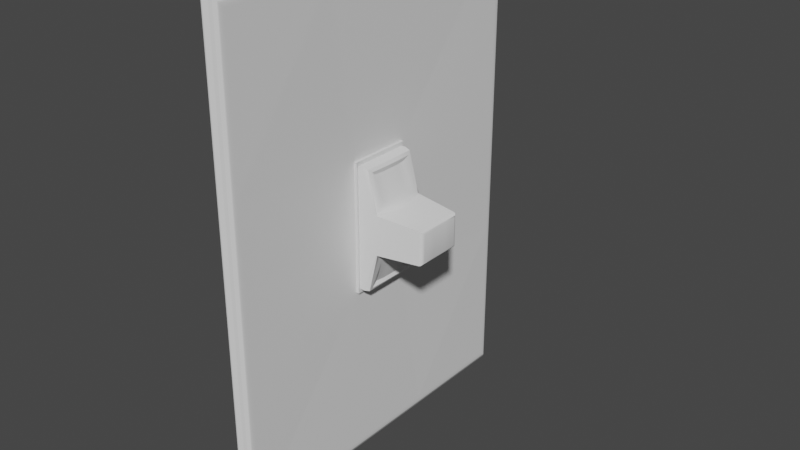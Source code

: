 # Source: LightSwitch.blend  (saved by Blender 3.4.6; exported with 4.5.12 LTS)
import bpy
from mathutils import Matrix  # noqa: F401  (used for matrix-valued properties, if any)

bpy.ops.wm.read_factory_settings(use_empty=True)
scene = bpy.context.scene
scene.name = 'Scene'

# ---- collections
col_collection = bpy.data.collections.new('Collection'); scene.collection.children.link(col_collection)

# ---- materials (node trees are filled in below, after node groups)
mat_material = bpy.data.materials.new('Material')
mat_material.alpha_threshold = 0.0
mat_material.use_transparent_shadow = False
mat_material.roughness = 0.5
mat_material.line_color = (0.0, 0.0, 0.0, 1.0)

# ---- node groups
ng_auto_smooth = bpy.data.node_groups.new('Auto Smooth', 'GeometryNodeTree')
_s = ng_auto_smooth.interface.new_socket(name='Geometry', in_out='OUTPUT', socket_type='NodeSocketGeometry')
_s = ng_auto_smooth.interface.new_socket(name='Geometry', in_out='INPUT', socket_type='NodeSocketGeometry')
_s = ng_auto_smooth.interface.new_socket(name='Angle', in_out='INPUT', socket_type='NodeSocketFloat')
_s.subtype = 'ANGLE'
_s.min_value = 0.0
_s.max_value = 3.142
ng_auto_smooth.is_modifier = True
_N = ng_auto_smooth.nodes; _L = ng_auto_smooth.links
n0 = _N.new('NodeGroupOutput'); n0.name = 'Group Output'; n0.location = (480, -100)
n1 = _N.new('NodeGroupInput'); n1.name = 'Group Input'; n1.location = (-420, -300)
n2 = _N.new('NodeGroupInput'); n2.name = 'Group Input.001'; n2.location = (-60, -100)
n3 = _N.new('GeometryNodeSetShadeSmooth'); n3.name = 'Set Shade Smooth'; n3.location = (120, -100)
n3.domain = 'EDGE'
n4 = _N.new('GeometryNodeSetShadeSmooth'); n4.name = 'Set Shade Smooth.001'; n4.location = (300, -100)
n5 = _N.new('GeometryNodeInputMeshEdgeAngle'); n5.name = 'Edge Angle'; n5.location = (-420, -220)
n6 = _N.new('GeometryNodeInputEdgeSmooth'); n6.name = 'Is Edge Smooth'; n6.location = (-60, -160)
n7 = _N.new('GeometryNodeInputShadeSmooth'); n7.name = 'Is Face Smooth'; n7.location = (-240, -340)
n8 = _N.new('FunctionNodeBooleanMath'); n8.name = 'Boolean Math'; n8.location = (-60, -220)
n9 = _N.new('FunctionNodeCompare'); n9.name = 'Compare'; n9.location = (-240, -180)
n9.operation = 'LESS_EQUAL'
_L.new(n5.outputs[0], n9.inputs[0])
_L.new(n4.outputs[0], n0.inputs[0])
_L.new(n1.outputs[1], n9.inputs[1])
_L.new(n9.outputs[0], n8.inputs[0])
_L.new(n7.outputs[0], n8.inputs[1])
_L.new(n2.outputs[0], n3.inputs[0])
_L.new(n6.outputs[0], n3.inputs[1])
_L.new(n3.outputs[0], n4.inputs[0])
_L.new(n8.outputs[0], n3.inputs[2])
n0.is_active_output = True

# ---- material node trees
mat_material.use_nodes = True; mat_material.node_tree.nodes.clear()
_N = mat_material.node_tree.nodes; _L = mat_material.node_tree.links
n0 = _N.new('ShaderNodeOutputMaterial'); n0.name = 'Material Output'; n0.location = (300, 300)
n1 = _N.new('ShaderNodeBsdfPrincipled'); n1.name = 'Principled BSDF'; n1.location = (10, 300)
n1.distribution = 'GGX'
n1.subsurface_method = 'RANDOM_WALK_SKIN'
n1.inputs[3].default_value = 1.45
n1.inputs[27].default_value = (0.0, 0.0, 0.0, 1.0)
n1.inputs[28].default_value = 1.0
_L.new(n1.outputs[0], n0.inputs[0])
n0.is_active_output = True

# ---- world
world_world = bpy.data.worlds.new('World'); scene.world = world_world
world_world.use_nodes = True; world_world.node_tree.nodes.clear()
_N = world_world.node_tree.nodes; _L = world_world.node_tree.links
n0 = _N.new('ShaderNodeOutputWorld'); n0.name = 'World Output'; n0.location = (300, 300)
n1 = _N.new('ShaderNodeBackground'); n1.name = 'Background'; n1.location = (10, 300)
n1.inputs[0].default_value = (0.05088, 0.05088, 0.05088, 1.0)
_L.new(n1.outputs[0], n0.inputs[0])
n0.is_active_output = True
world_world.color = (0.05088, 0.05088, 0.05088)
world_world.use_sun_shadow = False
world_world.sun_shadow_jitter_overblur = 0.0

# ---- meshes
me_cube = bpy.data.meshes.new('Cube')
me_cube.from_pydata([(0.2511, 1.378, 1.552), (0.2511, 1.378, -1.552), (0.2511, -1.378, 1.552), (0.2511, -1.378, -1.552), (0.1923, 1.378, -1.552), (0.2511, 1.378, 0.5172), (0.2511, 1.378, -0.5172), (0.2511, -1.378, 0.5172), (0.2511, -1.378, -0.5172), (0.1923, -1.378, 1.552), (0.2511, 0.4595, 1.552), (0.2511, -0.4595, 1.552), (0.1923, -1.378, -1.552), (0.1923, 1.378, 1.552), (0.2511, -0.4595, -1.552), (0.2511, 0.4595, -1.552), (0.1923, 1.378, -0.5172), (0.1923, 1.378, 0.5172), (0.225, 0.25, -0.4203), (0.225, -0.25, -0.4203), (0.225, 0.25, 0.4203), (0.225, -0.25, 0.4203), (0.1923, 0.4595, -1.552), (0.1923, -0.4595, -1.552), (-0.2328, -0.246, -0.4136), (-0.2328, 0.246, -0.4136), (-0.2328, -0.246, 0.4136), (-0.2328, 0.246, 0.4136), (0.1923, -1.378, -0.5172), (0.1923, -1.378, 0.5172), (0.1923, 0.4595, 1.552), (0.1923, -0.4595, 1.552), (-0.02501, 1.363, -1.534), (-0.1956, 1.356, -1.527), (-0.02501, -1.363, 1.534), (-0.1956, -1.356, 1.527), (-0.02501, -1.363, -1.534), (-0.1956, -1.356, -1.527), (-0.1956, 1.356, 1.527), (-0.02501, 1.363, 1.534), (-0.1956, 1.356, -0.5089), (-0.02501, 1.363, -0.5113), (-0.1956, 1.356, 0.5089), (-0.02501, 1.363, 0.5113), (-0.02502, 0.4542, -1.534), (-0.1956, 0.4521, -1.527), (-0.1956, -0.4521, -1.527), (-0.02502, -0.4542, -1.534), (-0.02501, -1.363, -0.5113), (-0.1956, -1.356, -0.5089), (-0.02501, -1.363, 0.5113), (-0.1956, -1.356, 0.5089), (-0.1956, 0.4521, 1.527), (-0.02502, 0.4542, 1.534), (-0.02502, -0.4542, 1.534), (-0.1956, -0.4521, 1.527), (-0.307, 1.334, 1.502), (-0.3307, 1.298, 1.471), (-0.3188, 1.328, 1.496), (-0.3275, 1.314, 1.484), (-0.307, 1.334, -1.502), (-0.3307, 1.298, -1.471), (-0.3188, 1.328, -1.496), (-0.3275, 1.314, -1.484), (-0.307, -1.334, 1.502), (-0.3307, -1.298, 1.471), (-0.3188, -1.328, 1.496), (-0.3275, -1.314, 1.484), (-0.307, -1.334, -1.502), (-0.3307, -1.298, -1.471), (-0.3188, -1.328, -1.496), (-0.3275, -1.314, -1.484), (-0.307, 0.4447, -1.502), (-0.3283, 0.4402, -1.471), (-0.3185, 0.4435, -1.496), (-0.3263, 0.4418, -1.484), (-0.3283, -0.4402, -1.471), (-0.307, -0.4447, -1.502), (-0.3263, -0.4418, -1.484), (-0.3185, -0.4435, -1.496), (-0.307, -1.334, -0.5006), (-0.3277, -1.298, -0.4968), (-0.3184, -1.328, -0.4994), (-0.326, -1.315, -0.498), (-0.3277, -1.298, 0.4968), (-0.307, -1.334, 0.5006), (-0.326, -1.315, 0.498), (-0.3184, -1.328, 0.4994), (-0.307, 1.334, 0.5006), (-0.3277, 1.298, 0.4968), (-0.3184, 1.328, 0.4994), (-0.326, 1.315, 0.498), (-0.3277, 1.298, -0.4968), (-0.307, 1.334, -0.5006), (-0.326, 1.315, -0.498), (-0.3184, 1.328, -0.4994), (-0.307, -0.4447, 1.502), (-0.3283, -0.4402, 1.471), (-0.3185, -0.4435, 1.496), (-0.3263, -0.4418, 1.484), (-0.3283, 0.4402, 1.471), (-0.307, 0.4447, 1.502), (-0.3263, 0.4418, 1.484), (-0.3185, 0.4435, 1.496), (0.2094, 0.2329, -0.3915), (0.2094, -0.2329, -0.3915), (0.2094, 0.2329, 0.3915), (0.2094, -0.2329, 0.3915), (-0.2171, -0.2291, -0.3853), (-0.2171, 0.2291, -0.3853), (-0.2171, -0.2291, 0.3853), (-0.2171, 0.2291, 0.3853), (-0.2328, -0.246, -0.4136), (-0.2328, 0.246, -0.4136), (-0.2328, -0.246, 0.4136), (-0.2328, 0.246, 0.4136), (-0.2171, 0.2291, 0.3853), (-0.2171, 0.2291, -0.3853), (-0.2171, -0.2291, -0.3853), (-0.2171, -0.2291, 0.3853), (-0.3828, -0.246, -0.4136), (-0.3828, 0.246, -0.4136), (-0.3828, -0.246, 0.4136), (-0.3828, 0.246, 0.4136), (-0.3671, 0.2291, 0.3853), (-0.3671, 0.2291, -0.3853), (-0.3671, -0.2291, -0.3853), (-0.3671, -0.2291, 0.3853)], [], [(76, 24, 25, 73), (31, 54, 34, 9), (88, 56, 38, 42), (23, 14, 3, 12), (21, 11, 2, 7), (17, 13, 0, 5), (4, 16, 6, 1), (16, 17, 5, 6), (32, 4, 22, 44), (77, 46, 37, 68), (41, 43, 17, 16), (44, 22, 23, 47), (13, 39, 53, 30), (73, 25, 92, 61), (14, 19, 8, 3), (19, 21, 7, 8), (1, 6, 18, 15), (15, 18, 19, 14), (6, 5, 20, 18), (5, 0, 10, 20), (20, 10, 11, 21), (12, 28, 48, 36), (27, 100, 57, 89), (84, 65, 97, 26), (93, 88, 42, 40), (32, 41, 16, 4), (81, 84, 26, 24), (4, 1, 15, 22), (22, 15, 14, 23), (60, 33, 45, 72), (52, 101, 96, 55), (37, 49, 80, 68), (72, 45, 46, 77), (49, 51, 85, 80), (55, 96, 64, 35), (69, 81, 24, 76), (28, 29, 50, 48), (3, 8, 28, 12), (47, 23, 12, 36), (8, 7, 29, 28), (26, 97, 100, 27), (7, 2, 9, 29), (51, 35, 64, 85), (11, 31, 9, 2), (29, 9, 34, 50), (0, 13, 30, 10), (10, 30, 31, 11), (25, 27, 89, 92), (43, 39, 13, 17), (30, 53, 54, 31), (26, 27, 115, 114), (21, 19, 105, 107), (109, 111, 116, 117), (19, 18, 104, 105), (41, 32, 33, 40), (43, 41, 40, 42), (39, 43, 42, 38), (47, 36, 37, 46), (32, 44, 45, 33), (44, 47, 46, 45), (49, 37, 36, 48), (51, 49, 48, 50), (35, 51, 50, 34), (55, 35, 34, 54), (38, 52, 53, 39), (52, 55, 54, 53), (60, 93, 40, 33), (77, 68, 70, 79), (79, 70, 71, 78), (78, 71, 69, 76), (85, 64, 66, 87), (87, 66, 67, 86), (86, 67, 65, 84), (93, 60, 62, 95), (95, 62, 63, 94), (94, 63, 61, 92), (101, 56, 58, 103), (103, 58, 59, 102), (102, 59, 57, 100), (60, 72, 74, 62), (62, 74, 75, 63), (63, 75, 73, 61), (72, 77, 79, 74), (74, 79, 78, 75), (75, 78, 76, 73), (68, 80, 82, 70), (70, 82, 83, 71), (71, 83, 81, 69), (80, 85, 87, 82), (82, 87, 86, 83), (83, 86, 84, 81), (56, 88, 90, 58), (58, 90, 91, 59), (59, 91, 89, 57), (88, 93, 95, 90), (90, 95, 94, 91), (91, 94, 92, 89), (64, 96, 98, 66), (66, 98, 99, 67), (67, 99, 97, 65), (96, 101, 103, 98), (98, 103, 102, 99), (99, 102, 100, 97), (38, 56, 101, 52), (104, 109, 108, 105), (105, 108, 110, 107), (104, 106, 111, 109), (106, 107, 110, 111), (20, 21, 107, 106), (27, 25, 113, 115), (18, 20, 106, 104), (108, 109, 117, 118), (113, 112, 120, 121), (112, 114, 122, 120), (118, 117, 125, 126), (119, 118, 126, 127), (111, 110, 119, 116), (24, 26, 114, 112), (110, 108, 118, 119), (25, 24, 112, 113), (122, 123, 124, 127), (123, 121, 125, 124), (120, 122, 127, 126), (121, 120, 126, 125), (117, 116, 124, 125), (116, 119, 127, 124), (115, 113, 121, 123), (114, 115, 123, 122)])
_uv = me_cube.uv_layers.new(name='UVMap')
_uv.uv.foreach_set('vector', [0.377, 0.08333, 0.4583, 0.08333, 0.4583, 0.1667, 0.377, 0.1667, 0.7083, 0.6667, 0.7682, 0.6667, 0.7682, 0.75, 0.7083, 0.75, 0.5417, 0.259, 0.625, 0.259, 0.625, 0.301, 0.5417, 0.301, 0.2917, 0.6667, 0.375, 0.6667, 0.375, 0.75, 0.2917, 0.75, 0.5417, 0.6667, 0.625, 0.6667, 0.625, 0.75, 0.5417, 0.75, 0.5417, 0.4167, 0.625, 0.4167, 0.625, 0.5, 0.5417, 0.5, 0.375, 0.4167, 0.4583, 0.4167, 0.4583, 0.5, 0.375, 0.5, 0.4583, 0.4167, 0.5417, 0.4167, 0.5417, 0.5, 0.4583, 0.5, 0.2318, 0.5, 0.2917, 0.5, 0.2917, 0.5833, 0.2318, 0.5833, 0.1339, 0.6667, 0.176, 0.6667, 0.176, 0.75, 0.134, 0.75, 0.4583, 0.3568, 0.5417, 0.3568, 0.5417, 0.4167, 0.4583, 0.4167, 0.2318, 0.5833, 0.2917, 0.5833, 0.2917, 0.6667, 0.2318, 0.6667, 0.7083, 0.5, 0.7682, 0.5, 0.7682, 0.5833, 0.7083, 0.5833, 0.377, 0.1667, 0.4583, 0.1667, 0.4583, 0.2475, 0.3771, 0.2471, 0.375, 0.6667, 0.4583, 0.6667, 0.4583, 0.75, 0.375, 0.75, 0.4583, 0.6667, 0.5417, 0.6667, 0.5417, 0.75, 0.4583, 0.75, 0.375, 0.5, 0.4583, 0.5, 0.4583, 0.5833, 0.375, 0.5833, 0.375, 0.5833, 0.4583, 0.5833, 0.4583, 0.6667, 0.375, 0.6667, 0.4583, 0.5, 0.5417, 0.5, 0.5417, 0.5833, 0.4583, 0.5833, 0.5417, 0.5, 0.625, 0.5, 0.625, 0.5833, 0.5417, 0.5833, 0.5417, 0.5833, 0.625, 0.5833, 0.625, 0.6667, 0.5417, 0.6667, 0.375, 0.8333, 0.4583, 0.8333, 0.4583, 0.8932, 0.375, 0.8932, 0.5417, 0.1667, 0.623, 0.1667, 0.6229, 0.2471, 0.5417, 0.2475, 0.5417, 0.00255, 0.6229, 0.002871, 0.623, 0.08333, 0.5417, 0.08333, 0.4583, 0.259, 0.5417, 0.259, 0.5417, 0.301, 0.4583, 0.301, 0.375, 0.3568, 0.4583, 0.3568, 0.4583, 0.4167, 0.375, 0.4167, 0.4583, 0.00255, 0.5417, 0.00255, 0.5417, 0.08333, 0.4583, 0.08333, 0.2917, 0.5, 0.375, 0.5, 0.375, 0.5833, 0.2917, 0.5833, 0.2917, 0.5833, 0.375, 0.5833, 0.375, 0.6667, 0.2917, 0.6667, 0.134, 0.5, 0.176, 0.5, 0.176, 0.5833, 0.1339, 0.5833, 0.824, 0.5833, 0.8661, 0.5833, 0.8661, 0.6667, 0.824, 0.6667, 0.375, 0.949, 0.4583, 0.949, 0.4583, 0.991, 0.375, 0.991, 0.1339, 0.5833, 0.176, 0.5833, 0.176, 0.6667, 0.1339, 0.6667, 0.4583, 0.949, 0.5417, 0.949, 0.5417, 0.991, 0.4583, 0.991, 0.824, 0.6667, 0.8661, 0.6667, 0.866, 0.75, 0.824, 0.75, 0.3771, 0.002871, 0.4583, 0.00255, 0.4583, 0.08333, 0.377, 0.08333, 0.4583, 0.8333, 0.5417, 0.8333, 0.5417, 0.8932, 0.4583, 0.8932, 0.375, 0.75, 0.4583, 0.75, 0.4583, 0.8333, 0.375, 0.8333, 0.2318, 0.6667, 0.2917, 0.6667, 0.2917, 0.75, 0.2318, 0.75, 0.4583, 0.75, 0.5417, 0.75, 0.5417, 0.8333, 0.4583, 0.8333, 0.5417, 0.08333, 0.623, 0.08333, 0.623, 0.1667, 0.5417, 0.1667, 0.5417, 0.75, 0.625, 0.75, 0.625, 0.8333, 0.5417, 0.8333, 0.5417, 0.949, 0.625, 0.949, 0.625, 0.991, 0.5417, 0.991, 0.625, 0.6667, 0.7083, 0.6667, 0.7083, 0.75, 0.625, 0.75, 0.5417, 0.8333, 0.625, 0.8333, 0.625, 0.8932, 0.5417, 0.8932, 0.625, 0.5, 0.7083, 0.5, 0.7083, 0.5833, 0.625, 0.5833, 0.625, 0.5833, 0.7083, 0.5833, 0.7083, 0.6667, 0.625, 0.6667, 0.4583, 0.1667, 0.5417, 0.1667, 0.5417, 0.2475, 0.4583, 0.2475, 0.5417, 0.3568, 0.625, 0.3568, 0.625, 0.4167, 0.5417, 0.4167, 0.7083, 0.5833, 0.7682, 0.5833, 0.7682, 0.6667, 0.7083, 0.6667, 0.5417, 0.08333, 0.5417, 0.1667, 0.5417, 0.1667, 0.5417, 0.08333, 0.5417, 0.6667, 0.4583, 0.6667, 0.4583, 0.6667, 0.5417, 0.6667, 0.4583, 0.1667, 0.5417, 0.1667, 0.5417, 0.1667, 0.4583, 0.1667, 0.4583, 0.6667, 0.4583, 0.5833, 0.4583, 0.5833, 0.4583, 0.6667, 0.4583, 0.3568, 0.375, 0.3568, 0.375, 0.301, 0.4583, 0.301, 0.5417, 0.3568, 0.4583, 0.3568, 0.4583, 0.301, 0.5417, 0.301, 0.625, 0.3568, 0.5417, 0.3568, 0.5417, 0.301, 0.625, 0.301, 0.2318, 0.6667, 0.2318, 0.75, 0.176, 0.75, 0.176, 0.6667, 0.2318, 0.5, 0.2318, 0.5833, 0.176, 0.5833, 0.176, 0.5, 0.2318, 0.5833, 0.2318, 0.6667, 0.176, 0.6667, 0.176, 0.5833, 0.4583, 0.949, 0.375, 0.949, 0.375, 0.8932, 0.4583, 0.8932, 0.5417, 0.949, 0.4583, 0.949, 0.4583, 0.8932, 0.5417, 0.8932, 0.625, 0.949, 0.5417, 0.949, 0.5417, 0.8932, 0.625, 0.8932, 0.824, 0.6667, 0.824, 0.75, 0.7682, 0.75, 0.7682, 0.6667, 0.824, 0.5, 0.824, 0.5833, 0.7682, 0.5833, 0.7682, 0.5, 0.824, 0.5833, 0.824, 0.6667, 0.7682, 0.6667, 0.7682, 0.5833, 0.375, 0.259, 0.4583, 0.259, 0.4583, 0.301, 0.375, 0.301, 0.1339, 0.6667, 0.134, 0.75, 0.1292, 0.7496, 0.1293, 0.6666, 0.1293, 0.6666, 0.1292, 0.7496, 0.125, 0.7486, 0.125, 0.6667, 0.375, 0.08333, 0.375, 0.001406, 0.3771, 0.002871, 0.377, 0.08333, 0.5417, 0.991, 0.625, 0.991, 0.6249, 1.0, 0.5417, 1.0, 0.5417, 0.0, 0.6249, 0.0, 0.624, 0.001403, 0.5417, 0.001245, 0.5417, 0.001245, 0.624, 0.001403, 0.6229, 0.002871, 0.5417, 0.00255, 0.4583, 0.259, 0.375, 0.259, 0.3753, 0.2543, 0.4584, 0.2544, 0.4584, 0.2544, 0.3753, 0.2543, 0.376, 0.2486, 0.4583, 0.2487, 0.4583, 0.2487, 0.376, 0.2486, 0.3771, 0.2471, 0.4583, 0.2475, 0.8661, 0.5833, 0.866, 0.5, 0.875, 0.5002, 0.875, 0.5833, 0.625, 0.1667, 0.625, 0.2498, 0.624, 0.2486, 0.6241, 0.1667, 0.6241, 0.1667, 0.624, 0.2486, 0.6229, 0.2471, 0.623, 0.1667, 0.134, 0.5, 0.1339, 0.5833, 0.1293, 0.5834, 0.1292, 0.5004, 0.1292, 0.5004, 0.1293, 0.5834, 0.125, 0.5833, 0.125, 0.5014, 0.375, 0.2486, 0.375, 0.1667, 0.377, 0.1667, 0.3771, 0.2471, 0.1339, 0.5833, 0.1339, 0.6667, 0.1293, 0.6666, 0.1293, 0.5834, 0.1293, 0.5834, 0.1293, 0.6666, 0.125, 0.6665, 0.125, 0.5835, 0.375, 0.1665, 0.375, 0.08345, 0.377, 0.08333, 0.377, 0.1667, 0.375, 0.991, 0.4583, 0.991, 0.4584, 0.9956, 0.3753, 0.9957, 0.3753, 0.9957, 0.4584, 0.9956, 0.4583, 1.0, 0.376, 1.0, 0.376, 0.0, 0.4583, 0.0, 0.4583, 0.00255, 0.3771, 0.002871, 0.4583, 0.991, 0.5417, 0.991, 0.5417, 1.0, 0.4583, 1.0, 0.4583, 0.0, 0.5417, 0.0, 0.5417, 0.001265, 0.4583, 0.001265, 0.4583, 0.001265, 0.5417, 0.001265, 0.5417, 0.00255, 0.4583, 0.00255, 0.625, 0.259, 0.5417, 0.259, 0.5416, 0.2544, 0.6247, 0.2543, 0.6247, 0.2543, 0.5416, 0.2544, 0.5417, 0.2487, 0.624, 0.2486, 0.624, 0.2486, 0.5417, 0.2487, 0.5417, 0.2475, 0.6229, 0.2471, 0.5417, 0.259, 0.4583, 0.259, 0.4584, 0.2544, 0.5416, 0.2544, 0.5416, 0.2544, 0.4584, 0.2544, 0.4583, 0.2487, 0.5417, 0.2487, 0.5417, 0.2487, 0.4583, 0.2487, 0.4583, 0.2475, 0.5417, 0.2475, 0.866, 0.75, 0.8661, 0.6667, 0.875, 0.6667, 0.875, 0.7498, 0.625, 0.00017, 0.625, 0.0833, 0.6241, 0.08334, 0.624, 0.001403, 0.624, 0.001403, 0.6241, 0.08334, 0.623, 0.08333, 0.6229, 0.002871, 0.8661, 0.6667, 0.8661, 0.5833, 0.875, 0.5833, 0.875, 0.6667, 0.625, 0.08333, 0.625, 0.1667, 0.624, 0.1667, 0.624, 0.08332, 0.624, 0.08332, 0.624, 0.1667, 0.623, 0.1667, 0.623, 0.08333, 0.824, 0.5, 0.866, 0.5, 0.8661, 0.5833, 0.824, 0.5833, 0.4583, 0.5833, 0.4583, 0.1667, 0.4583, 0.08333, 0.4583, 0.6667, 0.4583, 0.6667, 0.4583, 0.08333, 0.5417, 0.08333, 0.5417, 0.6667, 0.4583, 0.5833, 0.5417, 0.5833, 0.5417, 0.1667, 0.4583, 0.1667, 0.5417, 0.5833, 0.5417, 0.6667, 0.5417, 0.08333, 0.5417, 0.1667, 0.5417, 0.5833, 0.5417, 0.6667, 0.5417, 0.6667, 0.5417, 0.5833, 0.5417, 0.1667, 0.4583, 0.1667, 0.4583, 0.1667, 0.5417, 0.1667, 0.4583, 0.5833, 0.5417, 0.5833, 0.5417, 0.5833, 0.4583, 0.5833, 0.4583, 0.08333, 0.4583, 0.1667, 0.4583, 0.1667, 0.4583, 0.08333, 0.4583, 0.1667, 0.4583, 0.08333, 0.4583, 0.08333, 0.4583, 0.1667, 0.4583, 0.08333, 0.5417, 0.08333, 0.5417, 0.08333, 0.4583, 0.08333, 0.4583, 0.08333, 0.4583, 0.1667, 0.4583, 0.1667, 0.4583, 0.08333, 0.5417, 0.08333, 0.4583, 0.08333, 0.4583, 0.08333, 0.5417, 0.08333, 0.5417, 0.1667, 0.5417, 0.08333, 0.5417, 0.08333, 0.5417, 0.1667, 0.4583, 0.08333, 0.5417, 0.08333, 0.5417, 0.08333, 0.4583, 0.08333, 0.5417, 0.08333, 0.4583, 0.08333, 0.4583, 0.08333, 0.5417, 0.08333, 0.4583, 0.1667, 0.4583, 0.08333, 0.4583, 0.08333, 0.4583, 0.1667, 0.5417, 0.08333, 0.5417, 0.1667, 0.5417, 0.1667, 0.5417, 0.08333, 0.5417, 0.1667, 0.4583, 0.1667, 0.4583, 0.1667, 0.5417, 0.1667, 0.4583, 0.08333, 0.5417, 0.08333, 0.5417, 0.08333, 0.4583, 0.08333, 0.4583, 0.1667, 0.4583, 0.08333, 0.4583, 0.08333, 0.4583, 0.1667, 0.4583, 0.1667, 0.5417, 0.1667, 0.5417, 0.1667, 0.4583, 0.1667, 0.5417, 0.1667, 0.5417, 0.08333, 0.5417, 0.08333, 0.5417, 0.1667, 0.5417, 0.1667, 0.4583, 0.1667, 0.4583, 0.1667, 0.5417, 0.1667, 0.5417, 0.08333, 0.5417, 0.1667, 0.5417, 0.1667, 0.5417, 0.08333])
me_cube.materials.append(mat_material)
me_cube.use_mirror_vertex_groups = False
me_cube.update()
me_cube_001 = bpy.data.meshes.new('Cube.001')
me_cube_001.from_pydata([(-0.2386, 0.4669, -0.7921), (-0.2411, 0.4669, 0.7921), (-0.2386, -0.4669, -0.7921), (-0.2411, -0.4669, 0.7921), (-0.2386, -0.1556, -0.7921), (-0.2386, 0.1556, -0.7921), (-0.04857, 0.4669, -0.2641), (-0.04857, 0.4669, 0.264), (-0.2411, 0.1556, 0.7921), (-0.2411, -0.1556, 0.7921), (-0.04857, -0.4669, 0.264), (-0.04857, -0.4669, -0.2641), (0.1484, -0.4669, -0.7921), (0.041, -0.4669, -0.7921), (0.02525, -0.4669, 0.7921), (0.11, -0.4669, 0.7921), (0.041, 0.4669, -0.7921), (0.1484, 0.4669, -0.7921), (0.11, 0.4669, 0.7921), (-0.176, 0.4669, 0.7921), (0.1109, -0.1556, 0.7921), (0.1109, 0.1556, 0.7921), (-0.176, -0.1556, 0.7921), (-0.176, 0.1556, 0.7921), (0.04156, -0.1556, -0.7921), (0.04156, 0.1556, -0.7921), (0.1494, -0.1556, -0.7921), (0.1494, 0.1556, -0.7921), (0.08164, 0.4669, -0.2641), (0.01653, 0.4669, -0.2641), (0.08164, 0.4669, 0.264), (0.01653, 0.4669, 0.264), (0.01653, -0.4669, -0.2641), (0.08164, -0.4669, -0.2641), (0.01653, -0.4669, 0.264), (0.08164, -0.4669, 0.264), (-0.04857, 0.1556, -0.2641), (-0.04857, -0.1556, -0.2641), (-0.04857, 0.1556, 0.264), (-0.04857, -0.1556, 0.264), (1.173, -0.3265, 0.1767), (1.122, -0.3865, 0.2185), (1.166, -0.3544, 0.1964), (1.148, -0.3763, 0.2117), (1.173, -0.3265, -0.1767), (1.122, -0.3865, -0.2186), (1.166, -0.3544, -0.1965), (1.148, -0.3763, -0.2118), (1.173, 0.3265, 0.1767), (1.122, 0.3865, 0.2185), (1.166, 0.3544, 0.1964), (1.148, 0.3763, 0.2117), (1.122, 0.3865, -0.2186), (1.173, 0.3265, -0.1767), (1.148, 0.3763, -0.2118), (1.166, 0.3544, -0.1965), (1.122, 0.1288, -0.2186), (1.173, 0.1269, -0.1767), (1.148, 0.1279, -0.2118), (1.166, 0.1272, -0.1965), (1.173, -0.1269, -0.1767), (1.122, -0.1288, -0.2186), (1.166, -0.1272, -0.1965), (1.148, -0.1279, -0.2118), (1.173, 0.1269, 0.1767), (1.122, 0.1288, 0.2185), (1.166, 0.1272, 0.1964), (1.148, 0.1279, 0.2117), (1.122, -0.1288, 0.2185), (1.173, -0.1269, 0.1767), (1.148, -0.1279, 0.2117), (1.166, -0.1272, 0.1964), (0.1804, 0.4669, 0.7921), (0.2727, 0.3147, 0.6839), (0.2723, 0.4465, 0.7776), (0.2979, 0.3908, 0.738), (0.2727, -0.3147, 0.6839), (0.1804, -0.4669, 0.7921), (0.2979, -0.3908, 0.738), (0.2723, -0.4465, 0.7776), (0.4262, -0.3147, 0.3722), (0.4259, -0.4669, 0.2547), (0.4261, -0.3908, 0.3169), (0.4261, -0.4465, 0.2739), (0.1817, -0.1556, 0.7921), (0.2948, -0.1556, 0.6839), (0.2723, -0.1556, 0.7776), (0.3068, -0.1556, 0.738), (0.2948, 0.1556, 0.6839), (0.1817, 0.1556, 0.7921), (0.3068, 0.1556, 0.738), (0.2723, 0.1556, 0.7776), (0.4262, 0.3147, 0.3722), (0.4259, 0.4669, 0.2547), (0.4261, 0.3908, 0.3169), (0.4261, 0.4465, 0.2739), (0.4262, -0.1556, 0.3722), (0.5688, -0.1502, 0.2547), (0.4453, -0.1549, 0.3169), (0.4975, -0.1529, 0.2739), (0.5688, 0.1502, 0.2547), (0.4262, 0.1556, 0.3722), (0.4975, 0.1529, 0.2739), (0.4453, 0.1549, 0.3169), (0.2549, 0.339, -0.7011), (0.1957, 0.4669, -0.7921), (0.2931, 0.4029, -0.7466), (0.2763, 0.4498, -0.7799), (0.2549, -0.339, -0.7011), (0.1957, -0.4669, -0.7921), (0.2931, -0.4029, -0.7466), (0.2763, -0.4498, -0.7799), (0.426, -0.4669, -0.2562), (0.4262, -0.339, -0.355), (0.4261, -0.4498, -0.2723), (0.4262, -0.4029, -0.3085), (0.197, 0.1556, -0.7921), (0.2846, 0.1556, -0.7011), (0.2763, 0.1556, -0.7799), (0.3024, 0.1556, -0.7466), (0.2846, -0.1556, -0.7011), (0.197, -0.1556, -0.7921), (0.3024, -0.1556, -0.7466), (0.2763, -0.1556, -0.7799), (0.4262, 0.339, -0.355), (0.426, 0.4669, -0.2562), (0.4262, 0.4029, -0.3085), (0.4261, 0.4498, -0.2723), (0.5461, -0.151, -0.2562), (0.4262, -0.1556, -0.355), (0.4862, -0.1533, -0.2723), (0.4423, -0.155, -0.3085), (0.4262, 0.1556, -0.355), (0.5461, 0.151, -0.2562), (0.4423, 0.155, -0.3085), (0.4862, 0.1533, -0.2723)], [], [(39, 10, 3, 9), (80, 96, 85, 76), (93, 30, 18, 72), (31, 7, 1, 19), (12, 109, 112, 33), (23, 19, 1, 8), (101, 92, 73, 88), (21, 18, 19, 23), (35, 81, 77, 15), (133, 56, 61, 128), (15, 20, 22, 14), (20, 21, 23, 22), (14, 22, 9, 3), (22, 23, 8, 9), (5, 0, 16, 25), (25, 16, 17, 27), (2, 4, 24, 13), (4, 5, 25, 24), (13, 24, 26, 12), (24, 25, 27, 26), (128, 61, 45, 112), (125, 28, 30, 93), (16, 0, 6, 29), (29, 6, 7, 31), (27, 17, 105, 116), (17, 16, 29, 28), (100, 65, 49, 93), (28, 29, 31, 30), (77, 84, 20, 15), (30, 31, 19, 18), (105, 17, 28, 125), (12, 26, 121, 109), (26, 27, 116, 121), (112, 45, 41, 81), (44, 60, 69, 40), (33, 112, 81, 35), (84, 89, 21, 20), (108, 120, 129, 113), (81, 41, 68, 97), (2, 13, 32, 11), (13, 12, 33, 32), (11, 32, 34, 10), (32, 33, 35, 34), (10, 34, 14, 3), (34, 35, 15, 14), (4, 2, 11, 37), (37, 11, 10, 39), (0, 5, 36, 6), (5, 4, 37, 36), (6, 36, 38, 7), (36, 37, 39, 38), (7, 38, 8, 1), (38, 39, 9, 8), (97, 68, 65, 100), (96, 101, 88, 85), (60, 57, 64, 69), (93, 49, 52, 125), (57, 53, 48, 64), (125, 52, 56, 133), (40, 42, 46, 44), (42, 43, 47, 46), (43, 41, 45, 47), (49, 51, 54, 52), (51, 50, 55, 54), (50, 48, 53, 55), (57, 59, 55, 53), (59, 58, 54, 55), (58, 56, 52, 54), (44, 46, 62, 60), (46, 47, 63, 62), (47, 45, 61, 63), (60, 62, 59, 57), (62, 63, 58, 59), (63, 61, 56, 58), (65, 67, 51, 49), (67, 66, 50, 51), (66, 64, 48, 50), (41, 43, 70, 68), (43, 42, 71, 70), (42, 40, 69, 71), (68, 70, 67, 65), (70, 71, 66, 67), (71, 69, 64, 66), (120, 117, 132, 129), (89, 91, 74, 72), (91, 90, 75, 74), (90, 88, 73, 75), (76, 78, 82, 80), (78, 79, 83, 82), (79, 77, 81, 83), (77, 79, 86, 84), (79, 78, 87, 86), (78, 76, 85, 87), (84, 86, 91, 89), (86, 87, 90, 91), (87, 85, 88, 90), (72, 74, 95, 93), (74, 75, 94, 95), (75, 73, 92, 94), (101, 103, 94, 92), (103, 102, 95, 94), (102, 100, 93, 95), (80, 82, 98, 96), (82, 83, 99, 98), (83, 81, 97, 99), (96, 98, 103, 101), (98, 99, 102, 103), (99, 97, 100, 102), (89, 72, 18, 21), (113, 115, 110, 108), (115, 114, 111, 110), (114, 112, 109, 111), (121, 123, 111, 109), (123, 122, 110, 111), (122, 120, 108, 110), (125, 127, 107, 105), (127, 126, 106, 107), (126, 124, 104, 106), (105, 107, 118, 116), (107, 106, 119, 118), (106, 104, 117, 119), (116, 118, 123, 121), (118, 119, 122, 123), (119, 117, 120, 122), (133, 135, 127, 125), (135, 134, 126, 127), (134, 132, 124, 126), (112, 114, 130, 128), (114, 115, 131, 130), (115, 113, 129, 131), (128, 130, 135, 133), (130, 131, 134, 135), (131, 129, 132, 134), (117, 104, 124, 132)])
me_cube_001.polygons.foreach_set('use_smooth', [True] * 134)
_uv = me_cube_001.uv_layers.new(name='UVMap')
_uv.uv.foreach_set('vector', [0.5417, 0.1667, 0.5417, 0.25, 0.625, 0.25, 0.625, 0.1667, 0.5587, 0.5407, 0.5587, 0.5833, 0.6079, 0.5833, 0.6079, 0.5407, 0.5402, 0.7501, 0.5417, 0.8333, 0.625, 0.8333, 0.625, 0.7881, 0.5417, 0.9167, 0.5417, 1.0, 0.625, 1.0, 0.625, 0.9167, 0.375, 0.4167, 0.375, 0.468, 0.4596, 0.4999, 0.4583, 0.4167, 0.7917, 0.6667, 0.7917, 0.75, 0.875, 0.75, 0.875, 0.6667, 0.5587, 0.6667, 0.5587, 0.7093, 0.6079, 0.7093, 0.6079, 0.6667, 0.7083, 0.6667, 0.7083, 0.75, 0.7917, 0.75, 0.7917, 0.6667, 0.5417, 0.4167, 0.5402, 0.4999, 0.625, 0.4619, 0.625, 0.4167, 0.4583, 0.6667, 0.4583, 0.6667, 0.4583, 0.5833, 0.4583, 0.5833, 0.7083, 0.5, 0.7083, 0.5833, 0.7917, 0.5833, 0.7917, 0.5, 0.7083, 0.5833, 0.7083, 0.6667, 0.7917, 0.6667, 0.7917, 0.5833, 0.7917, 0.5, 0.7917, 0.5833, 0.875, 0.5833, 0.875, 0.5, 0.7917, 0.5833, 0.7917, 0.6667, 0.875, 0.6667, 0.875, 0.5833, 0.125, 0.6667, 0.125, 0.75, 0.2083, 0.75, 0.2083, 0.6667, 0.2083, 0.6667, 0.2083, 0.75, 0.2917, 0.75, 0.2917, 0.6667, 0.125, 0.5, 0.125, 0.5833, 0.2083, 0.5833, 0.2083, 0.5, 0.125, 0.5833, 0.125, 0.6667, 0.2083, 0.6667, 0.2083, 0.5833, 0.2083, 0.5, 0.2083, 0.5833, 0.2917, 0.5833, 0.2917, 0.5, 0.2083, 0.5833, 0.2083, 0.6667, 0.2917, 0.6667, 0.2917, 0.5833, 0.4583, 0.5833, 0.4583, 0.5833, 0.4583, 0.5, 0.4583, 0.5, 0.4596, 0.7501, 0.4583, 0.8333, 0.5417, 0.8333, 0.5402, 0.7501, 0.375, 0.9167, 0.375, 1.0, 0.4583, 1.0, 0.4583, 0.9167, 0.4583, 0.9167, 0.4583, 1.0, 0.5417, 1.0, 0.5417, 0.9167, 0.2917, 0.6667, 0.2917, 0.75, 0.343, 0.75, 0.343, 0.6667, 0.375, 0.8333, 0.375, 0.9167, 0.4583, 0.9167, 0.4583, 0.8333, 0.5417, 0.6667, 0.5417, 0.6667, 0.5417, 0.75, 0.5417, 0.75, 0.4583, 0.8333, 0.4583, 0.9167, 0.5417, 0.9167, 0.5417, 0.8333, 0.6631, 0.5, 0.6631, 0.5833, 0.7083, 0.5833, 0.7083, 0.5, 0.5417, 0.8333, 0.5417, 0.9167, 0.625, 0.9167, 0.625, 0.8333, 0.375, 0.782, 0.375, 0.8333, 0.4583, 0.8333, 0.4596, 0.7501, 0.2917, 0.5, 0.2917, 0.5833, 0.343, 0.5833, 0.343, 0.5, 0.2917, 0.5833, 0.2917, 0.6667, 0.343, 0.6667, 0.343, 0.5833, 0.4596, 0.5, 0.4583, 0.5, 0.5417, 0.5, 0.5402, 0.5, 0.4658, 0.5178, 0.4658, 0.5833, 0.5342, 0.5833, 0.5342, 0.5178, 0.4583, 0.4167, 0.4596, 0.4999, 0.5402, 0.4999, 0.5417, 0.4167, 0.6631, 0.5833, 0.6631, 0.6667, 0.7083, 0.6667, 0.7083, 0.5833, 0.3894, 0.5343, 0.3894, 0.5833, 0.444, 0.5833, 0.444, 0.5343, 0.5417, 0.5, 0.5417, 0.5, 0.5417, 0.5833, 0.5417, 0.5833, 0.375, 0.25, 0.375, 0.3333, 0.4583, 0.3333, 0.4583, 0.25, 0.375, 0.3333, 0.375, 0.4167, 0.4583, 0.4167, 0.4583, 0.3333, 0.4583, 0.25, 0.4583, 0.3333, 0.5417, 0.3333, 0.5417, 0.25, 0.4583, 0.3333, 0.4583, 0.4167, 0.5417, 0.4167, 0.5417, 0.3333, 0.5417, 0.25, 0.5417, 0.3333, 0.625, 0.3333, 0.625, 0.25, 0.5417, 0.3333, 0.5417, 0.4167, 0.625, 0.4167, 0.625, 0.3333, 0.375, 0.1667, 0.375, 0.25, 0.4583, 0.25, 0.4583, 0.1667, 0.4583, 0.1667, 0.4583, 0.25, 0.5417, 0.25, 0.5417, 0.1667, 0.375, 0.0, 0.375, 0.08333, 0.4583, 0.08333, 0.4583, 0.0, 0.375, 0.08333, 0.375, 0.1667, 0.4583, 0.1667, 0.4583, 0.08333, 0.4583, 0.0, 0.4583, 0.08333, 0.5417, 0.08333, 0.5417, 0.0, 0.4583, 0.08333, 0.4583, 0.1667, 0.5417, 0.1667, 0.5417, 0.08333, 0.5417, 0.0, 0.5417, 0.08333, 0.625, 0.08333, 0.625, 0.0, 0.5417, 0.08333, 0.5417, 0.1667, 0.625, 0.1667, 0.625, 0.08333, 0.5417, 0.5833, 0.5417, 0.5833, 0.5417, 0.6667, 0.5417, 0.6667, 0.5587, 0.5833, 0.5587, 0.6667, 0.6079, 0.6667, 0.6079, 0.5833, 0.4658, 0.5833, 0.4658, 0.6667, 0.5342, 0.6667, 0.5342, 0.5833, 0.5402, 0.75, 0.5417, 0.75, 0.4583, 0.75, 0.4596, 0.75, 0.4658, 0.6667, 0.4658, 0.7322, 0.5342, 0.7322, 0.5342, 0.6667, 0.4583, 0.75, 0.4583, 0.75, 0.4583, 0.6667, 0.4583, 0.6667, 0.5342, 0.5178, 0.538, 0.5086, 0.462, 0.5086, 0.4658, 0.5178, 0.538, 0.5086, 0.5412, 0.5011, 0.4588, 0.5011, 0.462, 0.5086, 0.5412, 0.5011, 0.5417, 0.5, 0.4583, 0.5, 0.4588, 0.5011, 0.5417, 0.75, 0.5412, 0.7489, 0.4588, 0.7489, 0.4583, 0.75, 0.5412, 0.7489, 0.538, 0.7414, 0.462, 0.7414, 0.4588, 0.7489, 0.538, 0.7414, 0.5342, 0.7322, 0.4658, 0.7322, 0.462, 0.7414, 0.4658, 0.6667, 0.462, 0.6668, 0.462, 0.7414, 0.4658, 0.7322, 0.462, 0.6668, 0.4583, 0.6667, 0.4588, 0.7489, 0.462, 0.7414, 0.4583, 0.6667, 0.4583, 0.6667, 0.4583, 0.75, 0.4588, 0.7489, 0.4658, 0.5178, 0.462, 0.5086, 0.462, 0.5832, 0.4658, 0.5833, 0.462, 0.5086, 0.4588, 0.5011, 0.4583, 0.5833, 0.462, 0.5832, 0.4588, 0.5011, 0.4583, 0.5, 0.4583, 0.5833, 0.4583, 0.5833, 0.4658, 0.5833, 0.462, 0.5832, 0.462, 0.6668, 0.4658, 0.6667, 0.462, 0.5832, 0.4583, 0.5833, 0.4583, 0.6667, 0.462, 0.6668, 0.4583, 0.5833, 0.4583, 0.5833, 0.4583, 0.6667, 0.4583, 0.6667, 0.5417, 0.6667, 0.5417, 0.6667, 0.5412, 0.7489, 0.5417, 0.75, 0.5417, 0.6667, 0.538, 0.6668, 0.538, 0.7414, 0.5412, 0.7489, 0.538, 0.6668, 0.5342, 0.6667, 0.5342, 0.7322, 0.538, 0.7414, 0.5417, 0.5, 0.5412, 0.5011, 0.5417, 0.5833, 0.5417, 0.5833, 0.5412, 0.5011, 0.538, 0.5086, 0.538, 0.5832, 0.5417, 0.5833, 0.538, 0.5086, 0.5342, 0.5178, 0.5342, 0.5833, 0.538, 0.5832, 0.5417, 0.5833, 0.5417, 0.5833, 0.5417, 0.6667, 0.5417, 0.6667, 0.5417, 0.5833, 0.538, 0.5832, 0.538, 0.6668, 0.5417, 0.6667, 0.538, 0.5832, 0.5342, 0.5833, 0.5342, 0.6667, 0.538, 0.6668, 0.3894, 0.5833, 0.3894, 0.6667, 0.444, 0.6667, 0.444, 0.5833, 0.6631, 0.6667, 0.644, 0.6667, 0.644, 0.7445, 0.6631, 0.75, 0.644, 0.6667, 0.6165, 0.6667, 0.6165, 0.7296, 0.644, 0.7445, 0.6165, 0.6667, 0.6079, 0.6667, 0.6079, 0.7093, 0.6165, 0.7296, 0.6079, 0.5407, 0.6165, 0.5204, 0.55, 0.5204, 0.5587, 0.5407, 0.6165, 0.5204, 0.6227, 0.481, 0.5424, 0.5027, 0.55, 0.5204, 0.6227, 0.481, 0.625, 0.4619, 0.5402, 0.4999, 0.5424, 0.5027, 0.6631, 0.5, 0.644, 0.5055, 0.644, 0.5833, 0.6631, 0.5833, 0.644, 0.5055, 0.6165, 0.5204, 0.6165, 0.5833, 0.644, 0.5833, 0.6165, 0.5204, 0.6079, 0.5407, 0.6079, 0.5833, 0.6165, 0.5833, 0.6631, 0.5833, 0.644, 0.5833, 0.644, 0.6667, 0.6631, 0.6667, 0.644, 0.5833, 0.6165, 0.5833, 0.6165, 0.6667, 0.644, 0.6667, 0.6165, 0.5833, 0.6079, 0.5833, 0.6079, 0.6667, 0.6165, 0.6667, 0.625, 0.7881, 0.6227, 0.769, 0.5424, 0.7473, 0.5402, 0.7501, 0.6227, 0.769, 0.6165, 0.7296, 0.55, 0.7296, 0.5424, 0.7473, 0.6165, 0.7296, 0.6079, 0.7093, 0.5587, 0.7093, 0.55, 0.7296, 0.5587, 0.6667, 0.55, 0.6665, 0.55, 0.7296, 0.5587, 0.7093, 0.55, 0.6665, 0.5417, 0.6666, 0.5424, 0.7473, 0.55, 0.7296, 0.5417, 0.6666, 0.5417, 0.6667, 0.5417, 0.75, 0.5424, 0.7473, 0.5587, 0.5407, 0.55, 0.5204, 0.55, 0.5835, 0.5587, 0.5833, 0.55, 0.5204, 0.5424, 0.5027, 0.5417, 0.5834, 0.55, 0.5835, 0.5424, 0.5027, 0.5417, 0.5, 0.5417, 0.5833, 0.5417, 0.5834, 0.5587, 0.5833, 0.55, 0.5835, 0.55, 0.6665, 0.5587, 0.6667, 0.55, 0.5835, 0.5417, 0.5834, 0.5417, 0.6666, 0.55, 0.6665, 0.5417, 0.5834, 0.5417, 0.5833, 0.5417, 0.6667, 0.5417, 0.6666, 0.6631, 0.6667, 0.6631, 0.75, 0.7083, 0.75, 0.7083, 0.6667, 0.444, 0.5343, 0.4513, 0.5171, 0.3822, 0.5171, 0.3894, 0.5343, 0.4513, 0.5171, 0.4577, 0.5023, 0.3769, 0.484, 0.3822, 0.5171, 0.4577, 0.5023, 0.4596, 0.4999, 0.375, 0.468, 0.3769, 0.484, 0.343, 0.5833, 0.359, 0.5833, 0.359, 0.5046, 0.343, 0.5, 0.359, 0.5833, 0.3822, 0.5833, 0.3822, 0.5171, 0.359, 0.5046, 0.3822, 0.5833, 0.3894, 0.5833, 0.3894, 0.5343, 0.3822, 0.5171, 0.4596, 0.7501, 0.4577, 0.7477, 0.3769, 0.766, 0.375, 0.782, 0.4577, 0.7477, 0.4513, 0.7329, 0.3822, 0.7329, 0.3769, 0.766, 0.4513, 0.7329, 0.444, 0.7157, 0.3894, 0.7157, 0.3822, 0.7329, 0.343, 0.75, 0.359, 0.7454, 0.359, 0.6667, 0.343, 0.6667, 0.359, 0.7454, 0.3822, 0.7329, 0.3822, 0.6667, 0.359, 0.6667, 0.3822, 0.7329, 0.3894, 0.7157, 0.3894, 0.6667, 0.3822, 0.6667, 0.343, 0.6667, 0.359, 0.6667, 0.359, 0.5833, 0.343, 0.5833, 0.359, 0.6667, 0.3822, 0.6667, 0.3822, 0.5833, 0.359, 0.5833, 0.3822, 0.6667, 0.3894, 0.6667, 0.3894, 0.5833, 0.3822, 0.5833, 0.4583, 0.6667, 0.4583, 0.6667, 0.4577, 0.7477, 0.4583, 0.75, 0.4583, 0.6667, 0.4513, 0.6665, 0.4513, 0.7329, 0.4577, 0.7477, 0.4513, 0.6665, 0.444, 0.6667, 0.444, 0.7157, 0.4513, 0.7329, 0.4583, 0.5, 0.4577, 0.5023, 0.4583, 0.5833, 0.4583, 0.5833, 0.4577, 0.5023, 0.4513, 0.5171, 0.4513, 0.5835, 0.4583, 0.5833, 0.4513, 0.5171, 0.444, 0.5343, 0.444, 0.5833, 0.4513, 0.5835, 0.4583, 0.5833, 0.4583, 0.5833, 0.4583, 0.6667, 0.4583, 0.6667, 0.4583, 0.5833, 0.4513, 0.5835, 0.4513, 0.6665, 0.4583, 0.6667, 0.4513, 0.5835, 0.444, 0.5833, 0.444, 0.6667, 0.4513, 0.6665, 0.3894, 0.6667, 0.3894, 0.7157, 0.444, 0.7157, 0.444, 0.6667])
me_cube_001.update()

# ---- objects
ob_frame = bpy.data.objects.new('Frame', me_cube)
ob_switch = bpy.data.objects.new('Switch', me_cube_001)

# ---- transforms, parenting, visibility, modifiers, constraints
ob_frame.location = (0.0, 0.0, 0.0)
ob_frame.scale = (-0.1501, 1.0, 1.217)
ob_frame.lock_rotations_4d = False
ob_frame.empty_display_type = 'ARROWS'
ob_frame.lineart.crease_threshold = 0.0
ob_switch.location = (0.0, 0.0, 0.0)
ob_switch.scale = (0.4897, 0.4897, 0.5962)
_m = ob_switch.modifiers.new('Auto Smooth', 'NODES')
_m.node_group = ng_auto_smooth
_gi = [s.identifier for s in ng_auto_smooth.interface.items_tree if s.item_type == 'SOCKET' and s.in_out == 'INPUT']
_m[_gi[1]] = 0.5236  # Angle

# ---- collection membership
col_collection.objects.link(ob_frame)
col_collection.objects.link(ob_switch)

# ---- scene / render settings (as saved in the file)
scene.frame_start = 1; scene.frame_end = 250; scene.frame_set(27)
scene.render.engine = 'BLENDER_EEVEE_NEXT'
scene.cycles.sampling_pattern = 'TABULATED_SOBOL'
scene.cycles.use_light_tree = False
scene.view_settings.view_transform = 'Filmic'
bpy.context.view_layer.update()

# ---- added for rendering (the .blend has no active camera and no usable light): camera, sun
cam_auto = bpy.data.cameras.new('AutoCamera')
cam_auto.lens = 50.0
cam_auto.sensor_width = 36.0
cam_auto.clip_end = 1000.0
ob_auto_camera = bpy.data.objects.new('AutoCamera', cam_auto)
scene.collection.objects.link(ob_auto_camera)
ob_auto_camera.location = (4.60283, -5.24952, 3.49968)
ob_auto_camera.rotation_euler = (1.09748, -7.21219e-08, 0.694738)
scene.camera = ob_auto_camera
light_auto_sun = bpy.data.lights.new('AutoSun', 'SUN')
light_auto_sun.energy = 3.0
light_auto_sun.angle = 0.0523599
ob_auto_sun = bpy.data.objects.new('AutoSun', light_auto_sun)
scene.collection.objects.link(ob_auto_sun)
ob_auto_sun.rotation_euler = (0.872665, 0.174533, 0.523599)
bpy.context.view_layer.update()
